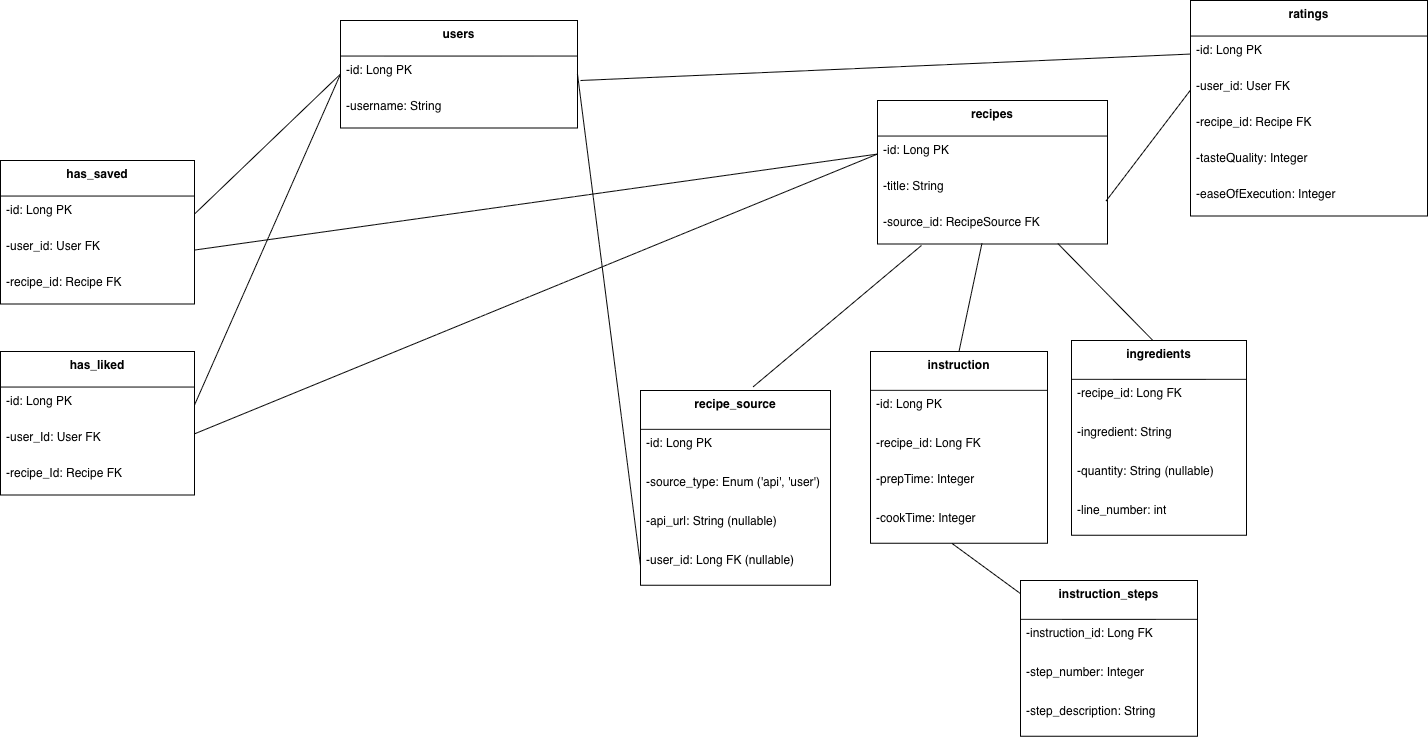

The diagram above was exported from draw.io. Its source (the exported page's mxGraphModel, read from the mxfile embedded in the PNG):
<mxGraphModel dx="2351" dy="832" grid="1" gridSize="10" guides="1" tooltips="1" connect="1" arrows="1" fold="1" page="1" pageScale="1" pageWidth="850" pageHeight="1100" math="0" shadow="0">
  <root>
    <mxCell id="0" />
    <mxCell id="1" parent="0" />
    <mxCell id="RGT0cRz5Kn0fAyzXJqow-13" parent="1" style="swimlane;fontStyle=1;align=center;verticalAlign=top;childLayout=stackLayout;horizontal=1;startSize=35.55555555555556;horizontalStack=0;resizeParent=1;resizeParentMax=0;resizeLast=0;collapsible=0;marginBottom=0;" value="recipes" vertex="1">
      <mxGeometry height="143.55555555555554" width="230" x="587" y="120" as="geometry" />
    </mxCell>
    <mxCell id="RGT0cRz5Kn0fAyzXJqow-14" parent="RGT0cRz5Kn0fAyzXJqow-13" style="text;strokeColor=none;fillColor=none;align=left;verticalAlign=top;spacingLeft=4;spacingRight=4;overflow=hidden;rotatable=0;points=[[0,0.5],[1,0.5]];portConstraint=eastwest;" value="-id: Long PK" vertex="1">
      <mxGeometry height="36" width="230" y="35.55555555555556" as="geometry" />
    </mxCell>
    <mxCell id="g672woeAECQn3XkRyOHu-3" parent="RGT0cRz5Kn0fAyzXJqow-13" style="text;strokeColor=none;fillColor=none;align=left;verticalAlign=top;spacingLeft=4;spacingRight=4;overflow=hidden;rotatable=0;points=[[0,0.5],[1,0.5]];portConstraint=eastwest;" value="-title: String" vertex="1">
      <mxGeometry height="36" width="230" y="71.55555555555556" as="geometry" />
    </mxCell>
    <mxCell id="g672woeAECQn3XkRyOHu-4" parent="RGT0cRz5Kn0fAyzXJqow-13" style="text;strokeColor=none;fillColor=none;align=left;verticalAlign=top;spacingLeft=4;spacingRight=4;overflow=hidden;rotatable=0;points=[[0,0.5],[1,0.5]];portConstraint=eastwest;" value="-source_id: RecipeSource FK&#10;" vertex="1">
      <mxGeometry height="36" width="230" y="107.55555555555556" as="geometry" />
    </mxCell>
    <mxCell id="RGT0cRz5Kn0fAyzXJqow-18" parent="1" style="swimlane;fontStyle=1;align=center;verticalAlign=top;childLayout=stackLayout;horizontal=1;startSize=35.55555555555556;horizontalStack=0;resizeParent=1;resizeParentMax=0;resizeLast=0;collapsible=0;marginBottom=0;" value="ratings" vertex="1">
      <mxGeometry height="215.55555555555554" width="237" x="900" y="20" as="geometry" />
    </mxCell>
    <mxCell id="RGT0cRz5Kn0fAyzXJqow-19" parent="RGT0cRz5Kn0fAyzXJqow-18" style="text;strokeColor=none;fillColor=none;align=left;verticalAlign=top;spacingLeft=4;spacingRight=4;overflow=hidden;rotatable=0;points=[[0,0.5],[1,0.5]];portConstraint=eastwest;" value="-id: Long PK" vertex="1">
      <mxGeometry height="36" width="237" y="35.55555555555556" as="geometry" />
    </mxCell>
    <mxCell id="Huiqy4G1nF9tjgCsv6F6-5" parent="RGT0cRz5Kn0fAyzXJqow-18" style="text;strokeColor=none;fillColor=none;align=left;verticalAlign=top;spacingLeft=4;spacingRight=4;overflow=hidden;rotatable=0;points=[[0,0.5],[1,0.5]];portConstraint=eastwest;" value="-user_id: User FK" vertex="1">
      <mxGeometry height="36" width="237" y="71.55555555555556" as="geometry" />
    </mxCell>
    <mxCell id="XteCbdq369kOTwENuaMq-3" parent="RGT0cRz5Kn0fAyzXJqow-18" style="text;strokeColor=none;fillColor=none;align=left;verticalAlign=top;spacingLeft=4;spacingRight=4;overflow=hidden;rotatable=0;points=[[0,0.5],[1,0.5]];portConstraint=eastwest;" value="-recipe_id: Recipe FK" vertex="1">
      <mxGeometry height="36" width="237" y="107.55555555555556" as="geometry" />
    </mxCell>
    <mxCell id="RGT0cRz5Kn0fAyzXJqow-20" parent="RGT0cRz5Kn0fAyzXJqow-18" style="text;strokeColor=none;fillColor=none;align=left;verticalAlign=top;spacingLeft=4;spacingRight=4;overflow=hidden;rotatable=0;points=[[0,0.5],[1,0.5]];portConstraint=eastwest;" value="-tasteQuality: Integer" vertex="1">
      <mxGeometry height="36" width="237" y="143.55555555555554" as="geometry" />
    </mxCell>
    <mxCell id="RGT0cRz5Kn0fAyzXJqow-21" parent="RGT0cRz5Kn0fAyzXJqow-18" style="text;strokeColor=none;fillColor=none;align=left;verticalAlign=top;spacingLeft=4;spacingRight=4;overflow=hidden;rotatable=0;points=[[0,0.5],[1,0.5]];portConstraint=eastwest;" value="-easeOfExecution: Integer" vertex="1">
      <mxGeometry height="36" width="237" y="179.55555555555554" as="geometry" />
    </mxCell>
    <mxCell id="RGT0cRz5Kn0fAyzXJqow-23" parent="1" style="swimlane;fontStyle=1;align=center;verticalAlign=top;childLayout=stackLayout;horizontal=1;startSize=38.857142857142854;horizontalStack=0;resizeParent=1;resizeParentMax=0;resizeLast=0;collapsible=0;marginBottom=0;" value="recipe_source" vertex="1">
      <mxGeometry height="194.85714285714286" width="190" x="350" y="410" as="geometry" />
    </mxCell>
    <mxCell id="RGT0cRz5Kn0fAyzXJqow-24" parent="RGT0cRz5Kn0fAyzXJqow-23" style="text;strokeColor=none;fillColor=none;align=left;verticalAlign=top;spacingLeft=4;spacingRight=4;overflow=hidden;rotatable=0;points=[[0,0.5],[1,0.5]];portConstraint=eastwest;" value="-id: Long PK" vertex="1">
      <mxGeometry height="39" width="190" y="38.857142857142854" as="geometry" />
    </mxCell>
    <mxCell id="GnrePt1afFlKuZmo7EHe-1" parent="RGT0cRz5Kn0fAyzXJqow-23" style="text;strokeColor=none;fillColor=none;align=left;verticalAlign=top;spacingLeft=4;spacingRight=4;overflow=hidden;rotatable=0;points=[[0,0.5],[1,0.5]];portConstraint=eastwest;" value="-source_type: Enum ('api', 'user')" vertex="1">
      <mxGeometry height="39" width="190" y="77.85714285714286" as="geometry" />
    </mxCell>
    <mxCell id="GnrePt1afFlKuZmo7EHe-3" parent="RGT0cRz5Kn0fAyzXJqow-23" style="text;strokeColor=none;fillColor=none;align=left;verticalAlign=top;spacingLeft=4;spacingRight=4;overflow=hidden;rotatable=0;points=[[0,0.5],[1,0.5]];portConstraint=eastwest;" value="-api_url: String (nullable)" vertex="1">
      <mxGeometry height="39" width="190" y="116.85714285714286" as="geometry" />
    </mxCell>
    <mxCell id="RGT0cRz5Kn0fAyzXJqow-25" parent="RGT0cRz5Kn0fAyzXJqow-23" style="text;strokeColor=none;fillColor=none;align=left;verticalAlign=top;spacingLeft=4;spacingRight=4;overflow=hidden;rotatable=0;points=[[0,0.5],[1,0.5]];portConstraint=eastwest;" value="-user_id: Long FK (nullable)" vertex="1">
      <mxGeometry height="39" width="190" y="155.85714285714286" as="geometry" />
    </mxCell>
    <mxCell id="Huiqy4G1nF9tjgCsv6F6-1" parent="1" style="swimlane;fontStyle=1;align=center;verticalAlign=top;childLayout=stackLayout;horizontal=1;startSize=38.857142857142854;horizontalStack=0;resizeParent=1;resizeParentMax=0;resizeLast=0;collapsible=0;marginBottom=0;" value="instruction" vertex="1">
      <mxGeometry height="191.85714285714286" width="177" x="580" y="371" as="geometry" />
    </mxCell>
    <mxCell id="Huiqy4G1nF9tjgCsv6F6-2" parent="Huiqy4G1nF9tjgCsv6F6-1" style="text;strokeColor=none;fillColor=none;align=left;verticalAlign=top;spacingLeft=4;spacingRight=4;overflow=hidden;rotatable=0;points=[[0,0.5],[1,0.5]];portConstraint=eastwest;" value="-id: Long PK" vertex="1">
      <mxGeometry height="39" width="177" y="38.857142857142854" as="geometry" />
    </mxCell>
    <mxCell id="g672woeAECQn3XkRyOHu-6" parent="Huiqy4G1nF9tjgCsv6F6-1" style="text;strokeColor=none;fillColor=none;align=left;verticalAlign=top;spacingLeft=4;spacingRight=4;overflow=hidden;rotatable=0;points=[[0,0.5],[1,0.5]];portConstraint=eastwest;" value="-recipe_id: Long FK" vertex="1">
      <mxGeometry height="36" width="177" y="77.85714285714286" as="geometry" />
    </mxCell>
    <mxCell id="Huiqy4G1nF9tjgCsv6F6-11" parent="Huiqy4G1nF9tjgCsv6F6-1" style="text;strokeColor=none;fillColor=none;align=left;verticalAlign=top;spacingLeft=4;spacingRight=4;overflow=hidden;rotatable=0;points=[[0,0.5],[1,0.5]];portConstraint=eastwest;" value="-prepTime: Integer" vertex="1">
      <mxGeometry height="39" width="177" y="113.85714285714286" as="geometry" />
    </mxCell>
    <mxCell id="Huiqy4G1nF9tjgCsv6F6-13" parent="Huiqy4G1nF9tjgCsv6F6-1" style="text;strokeColor=none;fillColor=none;align=left;verticalAlign=top;spacingLeft=4;spacingRight=4;overflow=hidden;rotatable=0;points=[[0,0.5],[1,0.5]];portConstraint=eastwest;" value="-cookTime: Integer" vertex="1">
      <mxGeometry height="39" width="177" y="152.85714285714286" as="geometry" />
    </mxCell>
    <mxCell id="g672woeAECQn3XkRyOHu-12" edge="1" parent="1" source="RGT0cRz5Kn0fAyzXJqow-23" style="endArrow=none;html=1;rounded=0;entryX=0.191;entryY=1.04;entryDx=0;entryDy=0;entryPerimeter=0;jumpStyle=none;exitX=0.593;exitY=-0.019;exitDx=0;exitDy=0;exitPerimeter=0;" target="g672woeAECQn3XkRyOHu-4" value="">
      <mxGeometry relative="1" as="geometry">
        <mxPoint x="450" y="350" as="sourcePoint" />
        <mxPoint x="730" y="360" as="targetPoint" />
      </mxGeometry>
    </mxCell>
    <mxCell id="g672woeAECQn3XkRyOHu-13" edge="1" parent="1" source="g672woeAECQn3XkRyOHu-3" style="endArrow=none;html=1;rounded=0;entryX=0;entryY=0.5;entryDx=0;entryDy=0;exitX=0.994;exitY=0.803;exitDx=0;exitDy=0;exitPerimeter=0;" target="Huiqy4G1nF9tjgCsv6F6-5" value="">
      <mxGeometry relative="1" as="geometry">
        <mxPoint x="790" y="240" as="sourcePoint" />
        <mxPoint x="910" y="240" as="targetPoint" />
      </mxGeometry>
    </mxCell>
    <mxCell id="g672woeAECQn3XkRyOHu-14" edge="1" parent="1" source="g672woeAECQn3XkRyOHu-4" style="endArrow=none;html=1;rounded=0;exitX=0.454;exitY=0.985;exitDx=0;exitDy=0;exitPerimeter=0;entryX=0.5;entryY=0;entryDx=0;entryDy=0;" target="Huiqy4G1nF9tjgCsv6F6-1" value="">
      <mxGeometry relative="1" as="geometry">
        <mxPoint x="670" y="360" as="sourcePoint" />
        <mxPoint x="830" y="360" as="targetPoint" />
      </mxGeometry>
    </mxCell>
    <mxCell id="g672woeAECQn3XkRyOHu-15" parent="1" style="swimlane;fontStyle=1;align=center;verticalAlign=top;childLayout=stackLayout;horizontal=1;startSize=38.857142857142854;horizontalStack=0;resizeParent=1;resizeParentMax=0;resizeLast=0;collapsible=0;marginBottom=0;" value="instruction_steps" vertex="1">
      <mxGeometry height="155.85714285714286" width="177" x="730" y="600" as="geometry" />
    </mxCell>
    <mxCell id="g672woeAECQn3XkRyOHu-16" parent="g672woeAECQn3XkRyOHu-15" style="text;strokeColor=none;fillColor=none;align=left;verticalAlign=top;spacingLeft=4;spacingRight=4;overflow=hidden;rotatable=0;points=[[0,0.5],[1,0.5]];portConstraint=eastwest;" value="-instruction_id: Long FK" vertex="1">
      <mxGeometry height="39" width="177" y="38.857142857142854" as="geometry" />
    </mxCell>
    <mxCell id="g672woeAECQn3XkRyOHu-19" parent="g672woeAECQn3XkRyOHu-15" style="text;strokeColor=none;fillColor=none;align=left;verticalAlign=top;spacingLeft=4;spacingRight=4;overflow=hidden;rotatable=0;points=[[0,0.5],[1,0.5]];portConstraint=eastwest;" value="-step_number: Integer" vertex="1">
      <mxGeometry height="39" width="177" y="77.85714285714286" as="geometry" />
    </mxCell>
    <mxCell id="g672woeAECQn3XkRyOHu-17" parent="g672woeAECQn3XkRyOHu-15" style="text;strokeColor=none;fillColor=none;align=left;verticalAlign=top;spacingLeft=4;spacingRight=4;overflow=hidden;rotatable=0;points=[[0,0.5],[1,0.5]];portConstraint=eastwest;" value="-step_description: String" vertex="1">
      <mxGeometry height="39" width="177" y="116.85714285714286" as="geometry" />
    </mxCell>
    <mxCell id="g672woeAECQn3XkRyOHu-20" edge="1" parent="1" source="Huiqy4G1nF9tjgCsv6F6-13" style="endArrow=none;html=1;rounded=0;exitX=0.461;exitY=1.004;exitDx=0;exitDy=0;exitPerimeter=0;" target="g672woeAECQn3XkRyOHu-15" value="">
      <mxGeometry relative="1" as="geometry">
        <mxPoint x="700" y="530" as="sourcePoint" />
        <mxPoint x="860" y="530" as="targetPoint" />
      </mxGeometry>
    </mxCell>
    <mxCell id="g672woeAECQn3XkRyOHu-21" parent="1" style="swimlane;fontStyle=1;align=center;verticalAlign=top;childLayout=stackLayout;horizontal=1;startSize=38.857142857142854;horizontalStack=0;resizeParent=1;resizeParentMax=0;resizeLast=0;collapsible=0;marginBottom=0;" value="ingredients" vertex="1">
      <mxGeometry height="194.85714285714286" width="175" x="781" y="360" as="geometry" />
    </mxCell>
    <mxCell id="g672woeAECQn3XkRyOHu-22" parent="g672woeAECQn3XkRyOHu-21" style="text;strokeColor=none;fillColor=none;align=left;verticalAlign=top;spacingLeft=4;spacingRight=4;overflow=hidden;rotatable=0;points=[[0,0.5],[1,0.5]];portConstraint=eastwest;" value="-recipe_id: Long FK" vertex="1">
      <mxGeometry height="39" width="175" y="38.857142857142854" as="geometry" />
    </mxCell>
    <mxCell id="g672woeAECQn3XkRyOHu-23" parent="g672woeAECQn3XkRyOHu-21" style="text;strokeColor=none;fillColor=none;align=left;verticalAlign=top;spacingLeft=4;spacingRight=4;overflow=hidden;rotatable=0;points=[[0,0.5],[1,0.5]];portConstraint=eastwest;" value="-ingredient: String" vertex="1">
      <mxGeometry height="39" width="175" y="77.85714285714286" as="geometry" />
    </mxCell>
    <mxCell id="XteCbdq369kOTwENuaMq-1" parent="g672woeAECQn3XkRyOHu-21" style="text;strokeColor=none;fillColor=none;align=left;verticalAlign=top;spacingLeft=4;spacingRight=4;overflow=hidden;rotatable=0;points=[[0,0.5],[1,0.5]];portConstraint=eastwest;" value="-quantity: String (nullable)" vertex="1">
      <mxGeometry height="39" width="175" y="116.85714285714286" as="geometry" />
    </mxCell>
    <mxCell id="XteCbdq369kOTwENuaMq-2" parent="g672woeAECQn3XkRyOHu-21" style="text;strokeColor=none;fillColor=none;align=left;verticalAlign=top;spacingLeft=4;spacingRight=4;overflow=hidden;rotatable=0;points=[[0,0.5],[1,0.5]];portConstraint=eastwest;" value="-line_number: int" vertex="1">
      <mxGeometry height="39" width="175" y="155.85714285714286" as="geometry" />
    </mxCell>
    <mxCell id="g672woeAECQn3XkRyOHu-24" edge="1" parent="1" source="g672woeAECQn3XkRyOHu-4" style="endArrow=none;html=1;rounded=0;exitX=0.784;exitY=0.985;exitDx=0;exitDy=0;exitPerimeter=0;entryX=0.463;entryY=-0.002;entryDx=0;entryDy=0;entryPerimeter=0;" target="g672woeAECQn3XkRyOHu-21" value="">
      <mxGeometry relative="1" as="geometry">
        <mxPoint x="740" y="530" as="sourcePoint" />
        <mxPoint x="900" y="530" as="targetPoint" />
      </mxGeometry>
    </mxCell>
    <mxCell id="2cKp0E5PfsibBHVbXXPt-1" parent="1" style="swimlane;fontStyle=1;align=center;verticalAlign=top;childLayout=stackLayout;horizontal=1;startSize=35.55555555555556;horizontalStack=0;resizeParent=1;resizeParentMax=0;resizeLast=0;collapsible=0;marginBottom=0;" value="has_liked" vertex="1">
      <mxGeometry height="143.55555555555554" width="194" x="-290" y="371" as="geometry" />
    </mxCell>
    <mxCell id="2cKp0E5PfsibBHVbXXPt-2" parent="2cKp0E5PfsibBHVbXXPt-1" style="text;strokeColor=none;fillColor=none;align=left;verticalAlign=top;spacingLeft=4;spacingRight=4;overflow=hidden;rotatable=0;points=[[0,0.5],[1,0.5]];portConstraint=eastwest;" value="-id: Long PK" vertex="1">
      <mxGeometry height="36" width="194" y="35.55555555555556" as="geometry" />
    </mxCell>
    <mxCell id="2cKp0E5PfsibBHVbXXPt-3" parent="2cKp0E5PfsibBHVbXXPt-1" style="text;strokeColor=none;fillColor=none;align=left;verticalAlign=top;spacingLeft=4;spacingRight=4;overflow=hidden;rotatable=0;points=[[0,0.5],[1,0.5]];portConstraint=eastwest;" value="-user_Id: User FK" vertex="1">
      <mxGeometry height="36" width="194" y="71.55555555555556" as="geometry" />
    </mxCell>
    <mxCell id="2cKp0E5PfsibBHVbXXPt-4" parent="2cKp0E5PfsibBHVbXXPt-1" style="text;strokeColor=none;fillColor=none;align=left;verticalAlign=top;spacingLeft=4;spacingRight=4;overflow=hidden;rotatable=0;points=[[0,0.5],[1,0.5]];portConstraint=eastwest;" value="-recipe_Id: Recipe FK" vertex="1">
      <mxGeometry height="36" width="194" y="107.55555555555556" as="geometry" />
    </mxCell>
    <mxCell id="6ax4nu2q8LGA404D5H5p-10" parent="1" style="swimlane;fontStyle=1;align=center;verticalAlign=top;childLayout=stackLayout;horizontal=1;startSize=35.55555555555556;horizontalStack=0;resizeParent=1;resizeParentMax=0;resizeLast=0;collapsible=0;marginBottom=0;" value="users" vertex="1">
      <mxGeometry height="107.55555555555556" width="237" x="50" y="40" as="geometry" />
    </mxCell>
    <mxCell id="6ax4nu2q8LGA404D5H5p-11" parent="6ax4nu2q8LGA404D5H5p-10" style="text;strokeColor=none;fillColor=none;align=left;verticalAlign=top;spacingLeft=4;spacingRight=4;overflow=hidden;rotatable=0;points=[[0,0.5],[1,0.5]];portConstraint=eastwest;" value="-id: Long PK" vertex="1">
      <mxGeometry height="36" width="237" y="35.55555555555556" as="geometry" />
    </mxCell>
    <mxCell id="6ax4nu2q8LGA404D5H5p-12" parent="6ax4nu2q8LGA404D5H5p-10" style="text;strokeColor=none;fillColor=none;align=left;verticalAlign=top;spacingLeft=4;spacingRight=4;overflow=hidden;rotatable=0;points=[[0,0.5],[1,0.5]];portConstraint=eastwest;" value="-username: String " vertex="1">
      <mxGeometry height="36" width="237" y="71.55555555555556" as="geometry" />
    </mxCell>
    <mxCell id="6ax4nu2q8LGA404D5H5p-15" parent="1" style="swimlane;fontStyle=1;align=center;verticalAlign=top;childLayout=stackLayout;horizontal=1;startSize=35.55555555555556;horizontalStack=0;resizeParent=1;resizeParentMax=0;resizeLast=0;collapsible=0;marginBottom=0;" value="has_saved" vertex="1">
      <mxGeometry height="143.55555555555554" width="194" x="-290" y="180" as="geometry" />
    </mxCell>
    <mxCell id="6ax4nu2q8LGA404D5H5p-16" parent="6ax4nu2q8LGA404D5H5p-15" style="text;strokeColor=none;fillColor=none;align=left;verticalAlign=top;spacingLeft=4;spacingRight=4;overflow=hidden;rotatable=0;points=[[0,0.5],[1,0.5]];portConstraint=eastwest;" value="-id: Long PK" vertex="1">
      <mxGeometry height="36" width="194" y="35.55555555555556" as="geometry" />
    </mxCell>
    <mxCell id="6ax4nu2q8LGA404D5H5p-17" parent="6ax4nu2q8LGA404D5H5p-15" style="text;strokeColor=none;fillColor=none;align=left;verticalAlign=top;spacingLeft=4;spacingRight=4;overflow=hidden;rotatable=0;points=[[0,0.5],[1,0.5]];portConstraint=eastwest;" value="-user_id: User FK" vertex="1">
      <mxGeometry height="36" width="194" y="71.55555555555556" as="geometry" />
    </mxCell>
    <mxCell id="6ax4nu2q8LGA404D5H5p-18" parent="6ax4nu2q8LGA404D5H5p-15" style="text;strokeColor=none;fillColor=none;align=left;verticalAlign=top;spacingLeft=4;spacingRight=4;overflow=hidden;rotatable=0;points=[[0,0.5],[1,0.5]];portConstraint=eastwest;" value="-recipe_id: Recipe FK" vertex="1">
      <mxGeometry height="36" width="194" y="107.55555555555556" as="geometry" />
    </mxCell>
    <mxCell id="GnrePt1afFlKuZmo7EHe-6" edge="1" parent="1" source="RGT0cRz5Kn0fAyzXJqow-25" style="endArrow=none;html=1;rounded=0;exitX=0;exitY=0.5;exitDx=0;exitDy=0;entryX=1;entryY=0.5;entryDx=0;entryDy=0;" target="6ax4nu2q8LGA404D5H5p-11" value="">
      <mxGeometry height="50" relative="1" width="50" as="geometry">
        <mxPoint x="740" y="490" as="sourcePoint" />
        <mxPoint x="790" y="440" as="targetPoint" />
      </mxGeometry>
    </mxCell>
    <mxCell id="2cKp0E5PfsibBHVbXXPt-12" edge="1" parent="1" source="6ax4nu2q8LGA404D5H5p-17" style="endArrow=none;html=1;rounded=0;entryX=0;entryY=0.5;entryDx=0;entryDy=0;exitX=1;exitY=0.5;exitDx=0;exitDy=0;" target="RGT0cRz5Kn0fAyzXJqow-14" value="">
      <mxGeometry height="50" relative="1" width="50" as="geometry">
        <mxPoint x="740" y="490" as="sourcePoint" />
        <mxPoint x="790" y="440" as="targetPoint" />
      </mxGeometry>
    </mxCell>
    <mxCell id="2cKp0E5PfsibBHVbXXPt-13" edge="1" parent="1" source="2cKp0E5PfsibBHVbXXPt-3" style="endArrow=none;html=1;rounded=0;entryX=0;entryY=0.5;entryDx=0;entryDy=0;exitX=0.999;exitY=0.302;exitDx=0;exitDy=0;exitPerimeter=0;" target="RGT0cRz5Kn0fAyzXJqow-14" value="">
      <mxGeometry height="50" relative="1" width="50" as="geometry">
        <mxPoint x="-100" y="461" as="sourcePoint" />
        <mxPoint x="480" y="470" as="targetPoint" />
      </mxGeometry>
    </mxCell>
    <mxCell id="2cKp0E5PfsibBHVbXXPt-14" edge="1" parent="1" source="2cKp0E5PfsibBHVbXXPt-2" style="endArrow=none;html=1;rounded=0;exitX=1;exitY=0.5;exitDx=0;exitDy=0;entryX=0;entryY=0.5;entryDx=0;entryDy=0;" target="6ax4nu2q8LGA404D5H5p-11" value="">
      <mxGeometry height="50" relative="1" width="50" as="geometry">
        <mxPoint x="190" y="570" as="sourcePoint" />
        <mxPoint x="240" y="520" as="targetPoint" />
      </mxGeometry>
    </mxCell>
    <mxCell id="2cKp0E5PfsibBHVbXXPt-15" edge="1" parent="1" source="6ax4nu2q8LGA404D5H5p-11" style="endArrow=none;html=1;rounded=0;exitX=0;exitY=0.5;exitDx=0;exitDy=0;entryX=1;entryY=0.5;entryDx=0;entryDy=0;" target="6ax4nu2q8LGA404D5H5p-16" value="">
      <mxGeometry height="50" relative="1" width="50" as="geometry">
        <mxPoint x="190" y="570" as="sourcePoint" />
        <mxPoint x="240" y="520" as="targetPoint" />
      </mxGeometry>
    </mxCell>
    <mxCell id="XteCbdq369kOTwENuaMq-4" edge="1" parent="1" style="endArrow=none;html=1;rounded=0;entryX=0;entryY=0.5;entryDx=0;entryDy=0;" target="RGT0cRz5Kn0fAyzXJqow-19" value="">
      <mxGeometry relative="1" as="geometry">
        <mxPoint x="290" y="100" as="sourcePoint" />
        <mxPoint x="550" y="360" as="targetPoint" />
      </mxGeometry>
    </mxCell>
  </root>
</mxGraphModel>